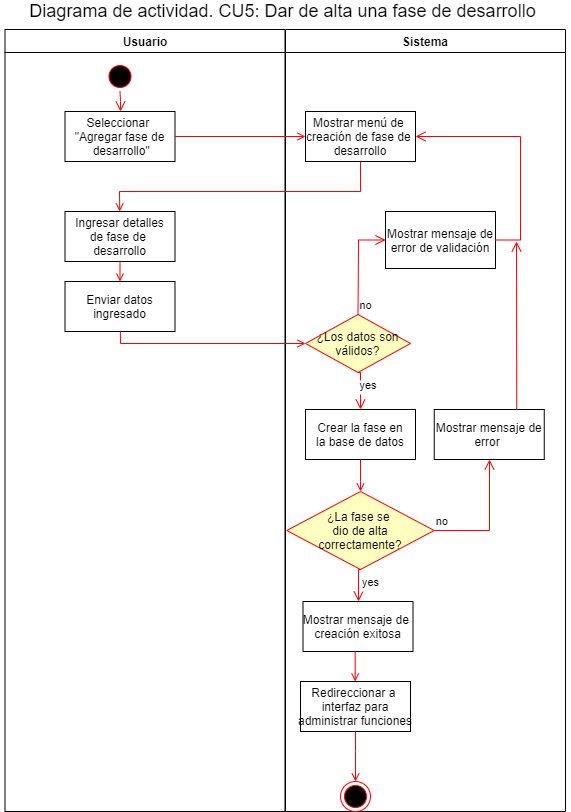

The diagram above was exported from draw.io. Its source (the exported page's mxGraphModel, read from the mxfile embedded in the PNG):
<mxGraphModel dx="558" dy="607" grid="1" gridSize="10" guides="1" tooltips="1" connect="1" arrows="1" fold="1" page="1" pageScale="1" pageWidth="1169" pageHeight="826" background="#ffffff" math="0" shadow="0">
  <root>
    <mxCell id="0" />
    <mxCell id="1" parent="0" />
    <mxCell id="2" value="Usuario" style="swimlane;whiteSpace=wrap" parent="1" vertex="1">
      <mxGeometry x="164.5" y="128" width="280" height="782" as="geometry" />
    </mxCell>
    <mxCell id="5" value="" style="ellipse;shape=startState;fillColor=#000000;strokeColor=#ff0000;" parent="2" vertex="1">
      <mxGeometry x="100" y="32" width="30" height="30" as="geometry" />
    </mxCell>
    <mxCell id="6" value="" style="edgeStyle=elbowEdgeStyle;elbow=horizontal;verticalAlign=bottom;endArrow=open;endSize=8;strokeColor=#FF0000;endFill=1;rounded=0" parent="2" source="5" target="7" edge="1">
      <mxGeometry x="100" y="40" as="geometry">
        <mxPoint x="115" y="110" as="targetPoint" />
      </mxGeometry>
    </mxCell>
    <mxCell id="7" value="Seleccionar &#10;&quot;Agregar fase de&#10; desarrollo&quot;" style="" parent="2" vertex="1">
      <mxGeometry x="60" y="82" width="110" height="50" as="geometry" />
    </mxCell>
    <mxCell id="8" value="Ingresar detalles&#10;de fase de &#10;desarrollo" style="" parent="2" vertex="1">
      <mxGeometry x="60" y="182" width="110" height="50" as="geometry" />
    </mxCell>
    <mxCell id="10" value="Enviar datos &#10;ingresado" style="" parent="2" vertex="1">
      <mxGeometry x="60" y="252" width="110" height="50" as="geometry" />
    </mxCell>
    <mxCell id="11" value="" style="endArrow=open;strokeColor=#FF0000;endFill=1;rounded=0" parent="2" source="8" target="10" edge="1">
      <mxGeometry relative="1" as="geometry" />
    </mxCell>
    <mxCell id="3" value="Sistema" style="swimlane;whiteSpace=wrap" parent="1" vertex="1">
      <mxGeometry x="445" y="128" width="280" height="782" as="geometry" />
    </mxCell>
    <mxCell id="15" value="Mostrar menú de &#10;creación de fase de &#10;desarrollo" style="" parent="3" vertex="1">
      <mxGeometry x="20" y="82" width="110" height="50" as="geometry" />
    </mxCell>
    <mxCell id="21" value="¿Los datos son&#10;válidos?" style="rhombus;fillColor=#ffffc0;strokeColor=#ff0000;" parent="3" vertex="1">
      <mxGeometry x="20" y="285" width="105" height="58" as="geometry" />
    </mxCell>
    <mxCell id="22" value="no" style="edgeStyle=elbowEdgeStyle;elbow=horizontal;align=left;verticalAlign=bottom;endArrow=open;endSize=8;strokeColor=#FF0000;exitX=0.5;exitY=0;endFill=1;rounded=0;entryX=0;entryY=0.5;entryDx=0;entryDy=0;" parent="3" source="21" target="LoAnH40bvbPLMGTDx_3--43" edge="1">
      <mxGeometry x="-1" relative="1" as="geometry">
        <mxPoint x="145" y="252" as="targetPoint" />
        <Array as="points">
          <mxPoint x="73" y="262" />
          <mxPoint x="125" y="262" />
        </Array>
      </mxGeometry>
    </mxCell>
    <mxCell id="23" value="yes" style="edgeStyle=elbowEdgeStyle;elbow=horizontal;align=left;verticalAlign=top;endArrow=open;endSize=8;strokeColor=#FF0000;endFill=1;rounded=0;exitX=0.5;exitY=1;exitDx=0;exitDy=0;" parent="3" source="21" target="30" edge="1">
      <mxGeometry x="-1" relative="1" as="geometry">
        <mxPoint x="190" y="305" as="targetPoint" />
        <Array as="points">
          <mxPoint x="75" y="342" />
        </Array>
      </mxGeometry>
    </mxCell>
    <mxCell id="30" value="Crear la fase en&#10;la base de datos" style="" parent="3" vertex="1">
      <mxGeometry x="20" y="380" width="110" height="50" as="geometry" />
    </mxCell>
    <mxCell id="38" value="" style="ellipse;shape=endState;fillColor=#000000;strokeColor=#ff0000" parent="3" vertex="1">
      <mxGeometry x="55" y="752" width="30" height="30" as="geometry" />
    </mxCell>
    <mxCell id="LoAnH40bvbPLMGTDx_3--43" value="Mostrar mensaje de&#10;error de validación" style="" parent="3" vertex="1">
      <mxGeometry x="100" y="182" width="110" height="57" as="geometry" />
    </mxCell>
    <mxCell id="LoAnH40bvbPLMGTDx_3--44" value="" style="edgeStyle=elbowEdgeStyle;elbow=horizontal;align=left;verticalAlign=bottom;endArrow=open;endSize=8;strokeColor=#FF0000;endFill=1;rounded=0;entryX=1;entryY=0.5;entryDx=0;entryDy=0;" parent="3" source="LoAnH40bvbPLMGTDx_3--43" target="15" edge="1">
      <mxGeometry x="-1" relative="1" as="geometry">
        <mxPoint x="165" y="261.5" as="targetPoint" />
        <Array as="points">
          <mxPoint x="235" y="142" />
          <mxPoint x="225" y="172" />
          <mxPoint x="210" y="212" />
          <mxPoint x="145" y="252" />
          <mxPoint x="135" y="272" />
        </Array>
        <mxPoint x="85" y="262" as="sourcePoint" />
      </mxGeometry>
    </mxCell>
    <mxCell id="LoAnH40bvbPLMGTDx_3--45" value="¿La fase se &#10;dio de alta&#10;correctamente?" style="rhombus;fillColor=#ffffc0;strokeColor=#ff0000;" parent="3" vertex="1">
      <mxGeometry x="1.25" y="462" width="147.5" height="78" as="geometry" />
    </mxCell>
    <mxCell id="LoAnH40bvbPLMGTDx_3--46" value="no" style="edgeStyle=elbowEdgeStyle;elbow=horizontal;align=left;verticalAlign=bottom;endArrow=open;endSize=8;strokeColor=#FF0000;exitX=1;exitY=0.5;endFill=1;rounded=0;exitDx=0;exitDy=0;entryX=0.5;entryY=1;entryDx=0;entryDy=0;" parent="3" source="LoAnH40bvbPLMGTDx_3--45" target="LoAnH40bvbPLMGTDx_3--49" edge="1">
      <mxGeometry x="-1" relative="1" as="geometry">
        <mxPoint x="185" y="506" as="targetPoint" />
        <Array as="points">
          <mxPoint x="204" y="452" />
          <mxPoint x="155" y="472" />
          <mxPoint x="105" y="422" />
          <mxPoint x="88" y="453.5" />
          <mxPoint x="140" y="453.5" />
        </Array>
      </mxGeometry>
    </mxCell>
    <mxCell id="LoAnH40bvbPLMGTDx_3--47" value="yes" style="edgeStyle=elbowEdgeStyle;elbow=horizontal;align=left;verticalAlign=top;endArrow=open;endSize=8;strokeColor=#FF0000;endFill=1;rounded=0;exitX=0.5;exitY=1;exitDx=0;exitDy=0;entryX=0.5;entryY=0;entryDx=0;entryDy=0;" parent="3" source="LoAnH40bvbPLMGTDx_3--45" target="LoAnH40bvbPLMGTDx_3--51" edge="1">
      <mxGeometry x="-1" relative="1" as="geometry">
        <mxPoint x="75" y="572" as="targetPoint" />
        <Array as="points">
          <mxPoint x="73" y="562" />
          <mxPoint x="85" y="572" />
        </Array>
      </mxGeometry>
    </mxCell>
    <mxCell id="LoAnH40bvbPLMGTDx_3--48" value="" style="edgeStyle=elbowEdgeStyle;elbow=horizontal;entryX=0.5;entryY=0;strokeColor=#FF0000;endArrow=open;endFill=1;rounded=0;exitX=0.5;exitY=1;exitDx=0;exitDy=0;entryDx=0;entryDy=0;" parent="3" source="30" target="LoAnH40bvbPLMGTDx_3--45" edge="1">
      <mxGeometry width="100" height="100" relative="1" as="geometry">
        <mxPoint x="140" y="415" as="sourcePoint" />
        <mxPoint x="255" y="427.5" as="targetPoint" />
        <Array as="points">
          <mxPoint x="75" y="452" />
          <mxPoint x="205" y="410" />
        </Array>
      </mxGeometry>
    </mxCell>
    <mxCell id="LoAnH40bvbPLMGTDx_3--49" value="Mostrar mensaje de&#10;error " style="" parent="3" vertex="1">
      <mxGeometry x="148.75" y="380" width="110" height="50" as="geometry" />
    </mxCell>
    <mxCell id="LoAnH40bvbPLMGTDx_3--50" value="" style="edgeStyle=elbowEdgeStyle;elbow=horizontal;align=left;verticalAlign=bottom;endArrow=open;endSize=8;strokeColor=#FF0000;endFill=1;rounded=0;exitX=0.75;exitY=0;exitDx=0;exitDy=0;" parent="3" source="LoAnH40bvbPLMGTDx_3--49" edge="1">
      <mxGeometry x="-1" relative="1" as="geometry">
        <mxPoint x="231" y="212" as="targetPoint" />
        <Array as="points">
          <mxPoint x="231" y="342" />
          <mxPoint x="255" y="232" />
          <mxPoint x="204" y="312" />
          <mxPoint x="246.25" y="327.25" />
          <mxPoint x="231.25" y="367.25" />
          <mxPoint x="166.25" y="407.25" />
          <mxPoint x="156.25" y="427.25" />
        </Array>
        <mxPoint x="231.25" y="365.75" as="sourcePoint" />
      </mxGeometry>
    </mxCell>
    <mxCell id="LoAnH40bvbPLMGTDx_3--51" value="Mostrar mensaje de &#10;creación exitosa" style="" parent="3" vertex="1">
      <mxGeometry x="17.5" y="572" width="110" height="50" as="geometry" />
    </mxCell>
    <mxCell id="LoAnH40bvbPLMGTDx_3--52" value="Redireccionar a &#10;interfaz para&#10;administrar funciones" style="" parent="3" vertex="1">
      <mxGeometry x="15" y="652" width="110" height="50" as="geometry" />
    </mxCell>
    <mxCell id="LoAnH40bvbPLMGTDx_3--55" value="" style="edgeStyle=elbowEdgeStyle;elbow=horizontal;strokeColor=#FF0000;endArrow=open;endFill=1;rounded=0;" parent="3" source="LoAnH40bvbPLMGTDx_3--51" target="LoAnH40bvbPLMGTDx_3--52" edge="1">
      <mxGeometry width="100" height="100" relative="1" as="geometry">
        <mxPoint x="69.65999999999997" y="621.9999999999999" as="sourcePoint" />
        <mxPoint x="69.65999999999997" y="654" as="targetPoint" />
        <Array as="points">
          <mxPoint x="69.65999999999997" y="644" />
          <mxPoint x="199.65999999999997" y="602" />
        </Array>
      </mxGeometry>
    </mxCell>
    <mxCell id="LoAnH40bvbPLMGTDx_3--56" value="" style="edgeStyle=elbowEdgeStyle;elbow=horizontal;strokeColor=#FF0000;endArrow=open;endFill=1;rounded=0;" parent="3" source="LoAnH40bvbPLMGTDx_3--52" target="38" edge="1">
      <mxGeometry width="100" height="100" relative="1" as="geometry">
        <mxPoint x="100" y="722" as="sourcePoint" />
        <mxPoint x="100" y="752" as="targetPoint" />
        <Array as="points">
          <mxPoint x="70" y="722" />
          <mxPoint x="100" y="744" />
          <mxPoint x="230" y="702" />
        </Array>
      </mxGeometry>
    </mxCell>
    <mxCell id="20" value="" style="endArrow=open;strokeColor=#FF0000;endFill=1;rounded=0;" parent="1" source="10" target="21" edge="1">
      <mxGeometry relative="1" as="geometry">
        <mxPoint x="510" y="393" as="targetPoint" />
        <Array as="points">
          <mxPoint x="280" y="442" />
        </Array>
      </mxGeometry>
    </mxCell>
    <mxCell id="9" value="" style="endArrow=open;strokeColor=#FF0000;endFill=1;rounded=0" parent="1" source="7" target="15" edge="1">
      <mxGeometry relative="1" as="geometry" />
    </mxCell>
    <mxCell id="17" value="" style="endArrow=open;strokeColor=#FF0000;endFill=1;rounded=0" parent="1" source="15" target="8" edge="1">
      <mxGeometry relative="1" as="geometry">
        <Array as="points">
          <mxPoint x="520" y="290" />
          <mxPoint x="279" y="290" />
        </Array>
      </mxGeometry>
    </mxCell>
    <mxCell id="LoAnH40bvbPLMGTDx_3--57" value="&lt;font style=&quot;font-size: 18px&quot;&gt;Diagrama de actividad. CU5: Dar de alta una fase de desarrollo&amp;nbsp;&lt;/font&gt;" style="text;html=1;strokeColor=none;fillColor=none;align=center;verticalAlign=middle;whiteSpace=wrap;rounded=0;" parent="1" vertex="1">
      <mxGeometry x="160" y="100" width="570" height="20" as="geometry" />
    </mxCell>
  </root>
</mxGraphModel>